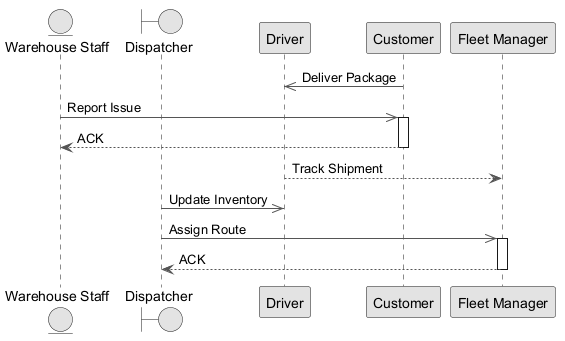

The diagram above was rendered by PlantUML. Its source (embedded in the PNG):
@startuml
skinparam monochrome true
skinparam ArrowColor #555555
entity "Warehouse Staff" as WS
boundary "Dispatcher" as D
participant "Driver" as D2
participant "Customer" as C
participant "Fleet Manager" as FM
C ->> D2 : Deliver Package
WS ->> C : Report Issue
activate C
C --> WS : ACK
deactivate C
D2 --> FM : Track Shipment
D ->> D2 : Update Inventory
D ->> FM : Assign Route
activate FM
FM --> D : ACK
deactivate FM
@enduml